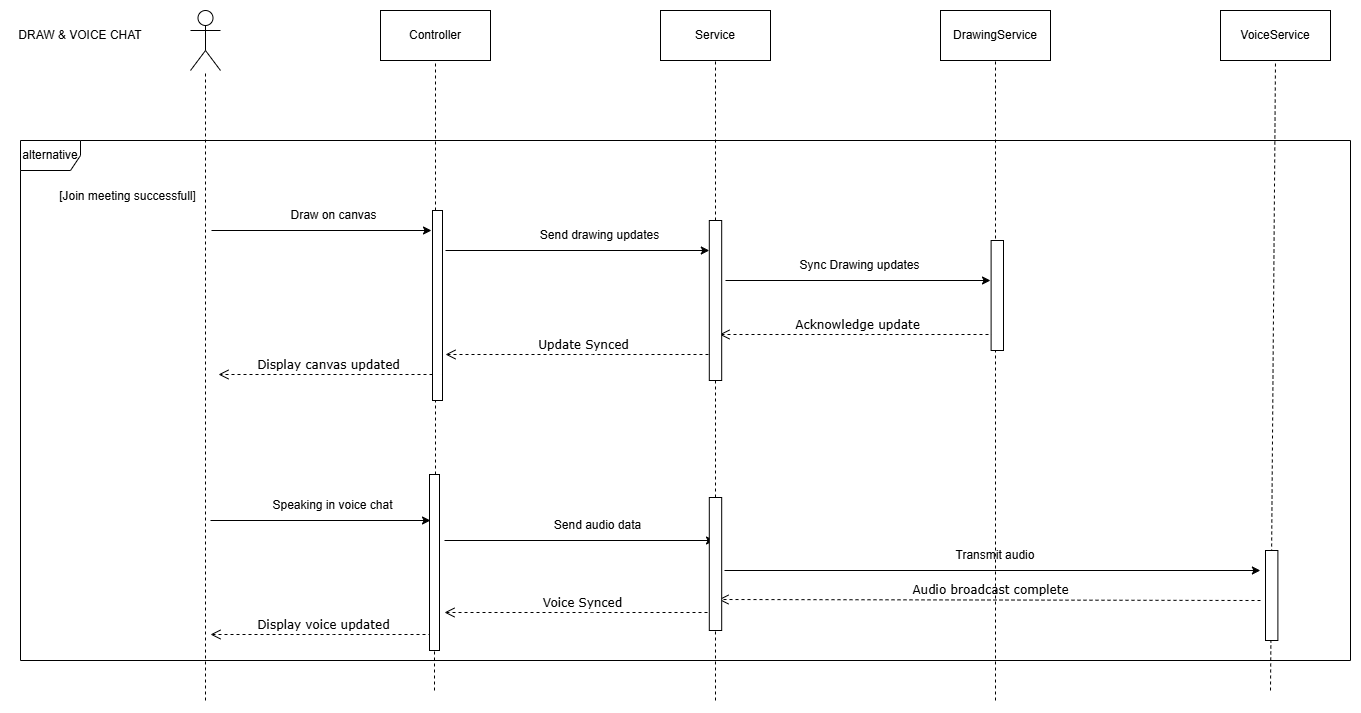

The diagram above was exported from draw.io. Its source (the exported page's mxGraphModel, read from the mxfile embedded in the PNG):
<mxGraphModel dx="2453" dy="706" grid="1" gridSize="10" guides="1" tooltips="1" connect="1" arrows="1" fold="1" page="1" pageScale="1" pageWidth="850" pageHeight="1100" math="0" shadow="0">
  <root>
    <mxCell id="0" />
    <mxCell id="1" parent="0" />
    <mxCell id="kHYl93lIHmtDCIPKCXUf-1" value="" style="shape=umlActor;verticalLabelPosition=bottom;verticalAlign=top;html=1;outlineConnect=0;" vertex="1" parent="1">
      <mxGeometry x="90" y="760" width="30" height="60" as="geometry" />
    </mxCell>
    <mxCell id="kHYl93lIHmtDCIPKCXUf-2" value="" style="endArrow=none;dashed=1;html=1;rounded=0;" edge="1" parent="1" target="kHYl93lIHmtDCIPKCXUf-1">
      <mxGeometry width="50" height="50" relative="1" as="geometry">
        <mxPoint x="105" y="1450" as="sourcePoint" />
        <mxPoint x="105" y="830" as="targetPoint" />
      </mxGeometry>
    </mxCell>
    <mxCell id="kHYl93lIHmtDCIPKCXUf-3" value="DrawingService" style="html=1;whiteSpace=wrap;" vertex="1" parent="1">
      <mxGeometry x="840" y="760" width="110" height="50" as="geometry" />
    </mxCell>
    <mxCell id="kHYl93lIHmtDCIPKCXUf-4" value="" style="endArrow=none;dashed=1;html=1;rounded=0;entryX=0.5;entryY=1;entryDx=0;entryDy=0;" edge="1" parent="1" target="kHYl93lIHmtDCIPKCXUf-3">
      <mxGeometry width="50" height="50" relative="1" as="geometry">
        <mxPoint x="895" y="1450" as="sourcePoint" />
        <mxPoint x="900" y="820" as="targetPoint" />
      </mxGeometry>
    </mxCell>
    <mxCell id="kHYl93lIHmtDCIPKCXUf-5" value="Service" style="html=1;whiteSpace=wrap;" vertex="1" parent="1">
      <mxGeometry x="560" y="760" width="110" height="50" as="geometry" />
    </mxCell>
    <mxCell id="kHYl93lIHmtDCIPKCXUf-6" value="" style="endArrow=none;dashed=1;html=1;rounded=0;entryX=0.5;entryY=1;entryDx=0;entryDy=0;" edge="1" parent="1" target="kHYl93lIHmtDCIPKCXUf-5" source="kHYl93lIHmtDCIPKCXUf-29">
      <mxGeometry width="50" height="50" relative="1" as="geometry">
        <mxPoint x="615" y="1270" as="sourcePoint" />
        <mxPoint x="620" y="820" as="targetPoint" />
      </mxGeometry>
    </mxCell>
    <mxCell id="kHYl93lIHmtDCIPKCXUf-7" value="DRAW &amp;amp; VOICE CHAT" style="text;html=1;align=center;verticalAlign=middle;whiteSpace=wrap;rounded=0;" vertex="1" parent="1">
      <mxGeometry x="-90" y="770" width="140" height="30" as="geometry" />
    </mxCell>
    <mxCell id="kHYl93lIHmtDCIPKCXUf-8" value="Controller" style="html=1;whiteSpace=wrap;" vertex="1" parent="1">
      <mxGeometry x="280" y="760" width="110" height="50" as="geometry" />
    </mxCell>
    <mxCell id="kHYl93lIHmtDCIPKCXUf-9" value="" style="endArrow=none;dashed=1;html=1;rounded=0;entryX=0.5;entryY=1;entryDx=0;entryDy=0;" edge="1" parent="1" target="kHYl93lIHmtDCIPKCXUf-8" source="kHYl93lIHmtDCIPKCXUf-52">
      <mxGeometry width="50" height="50" relative="1" as="geometry">
        <mxPoint x="340" y="1420" as="sourcePoint" />
        <mxPoint x="340" y="820" as="targetPoint" />
      </mxGeometry>
    </mxCell>
    <mxCell id="kHYl93lIHmtDCIPKCXUf-10" value="" style="group" vertex="1" connectable="0" parent="1">
      <mxGeometry x="111" y="950" width="789" height="174" as="geometry" />
    </mxCell>
    <mxCell id="kHYl93lIHmtDCIPKCXUf-11" value="" style="group" connectable="0" vertex="1" parent="kHYl93lIHmtDCIPKCXUf-10">
      <mxGeometry width="220" height="30" as="geometry" />
    </mxCell>
    <mxCell id="kHYl93lIHmtDCIPKCXUf-12" value="" style="endArrow=classic;html=1;rounded=0;" edge="1" parent="kHYl93lIHmtDCIPKCXUf-11">
      <mxGeometry width="50" height="50" relative="1" as="geometry">
        <mxPoint y="30" as="sourcePoint" />
        <mxPoint x="220" y="30" as="targetPoint" />
      </mxGeometry>
    </mxCell>
    <mxCell id="kHYl93lIHmtDCIPKCXUf-13" value="Draw on canvas" style="text;html=1;align=center;verticalAlign=middle;whiteSpace=wrap;rounded=0;" vertex="1" parent="kHYl93lIHmtDCIPKCXUf-11">
      <mxGeometry x="55" width="135" height="30" as="geometry" />
    </mxCell>
    <mxCell id="kHYl93lIHmtDCIPKCXUf-14" value="" style="group" connectable="0" vertex="1" parent="kHYl93lIHmtDCIPKCXUf-10">
      <mxGeometry x="234" y="20" width="270" height="30" as="geometry" />
    </mxCell>
    <mxCell id="kHYl93lIHmtDCIPKCXUf-15" value="" style="endArrow=classic;html=1;rounded=0;" edge="1" parent="kHYl93lIHmtDCIPKCXUf-14" target="kHYl93lIHmtDCIPKCXUf-29">
      <mxGeometry width="50" height="50" relative="1" as="geometry">
        <mxPoint y="30" as="sourcePoint" />
        <mxPoint x="270" y="30" as="targetPoint" />
      </mxGeometry>
    </mxCell>
    <mxCell id="kHYl93lIHmtDCIPKCXUf-16" value="Send drawing updates" style="text;html=1;align=center;verticalAlign=middle;whiteSpace=wrap;rounded=0;" vertex="1" parent="kHYl93lIHmtDCIPKCXUf-14">
      <mxGeometry x="67.5" width="172.5" height="30" as="geometry" />
    </mxCell>
    <mxCell id="kHYl93lIHmtDCIPKCXUf-17" value="" style="group" connectable="0" vertex="1" parent="kHYl93lIHmtDCIPKCXUf-10">
      <mxGeometry x="514" y="50" width="270" height="30" as="geometry" />
    </mxCell>
    <mxCell id="kHYl93lIHmtDCIPKCXUf-18" value="" style="endArrow=classic;html=1;rounded=0;" edge="1" parent="kHYl93lIHmtDCIPKCXUf-17">
      <mxGeometry width="50" height="50" relative="1" as="geometry">
        <mxPoint y="30" as="sourcePoint" />
        <mxPoint x="265" y="30" as="targetPoint" />
      </mxGeometry>
    </mxCell>
    <mxCell id="kHYl93lIHmtDCIPKCXUf-19" value="Sync Drawing updates" style="text;html=1;align=center;verticalAlign=middle;whiteSpace=wrap;rounded=0;" vertex="1" parent="kHYl93lIHmtDCIPKCXUf-17">
      <mxGeometry x="67.5" width="132.5" height="30" as="geometry" />
    </mxCell>
    <mxCell id="kHYl93lIHmtDCIPKCXUf-20" value="Acknowledge update" style="html=1;verticalAlign=bottom;endArrow=open;dashed=1;endSize=8;labelBackgroundColor=none;fontFamily=Verdana;fontSize=12;edgeStyle=elbowEdgeStyle;elbow=vertical;" edge="1" parent="kHYl93lIHmtDCIPKCXUf-10">
      <mxGeometry relative="1" as="geometry">
        <mxPoint x="508" y="134" as="targetPoint" />
        <Array as="points" />
        <mxPoint x="783" y="134" as="sourcePoint" />
      </mxGeometry>
    </mxCell>
    <mxCell id="kHYl93lIHmtDCIPKCXUf-21" value="Update Synced" style="html=1;verticalAlign=bottom;endArrow=open;dashed=1;endSize=8;labelBackgroundColor=none;fontFamily=Verdana;fontSize=12;edgeStyle=elbowEdgeStyle;elbow=horizontal;" edge="1" parent="kHYl93lIHmtDCIPKCXUf-10">
      <mxGeometry relative="1" as="geometry">
        <mxPoint x="234" y="154" as="targetPoint" />
        <Array as="points" />
        <mxPoint x="509" y="154" as="sourcePoint" />
      </mxGeometry>
    </mxCell>
    <mxCell id="kHYl93lIHmtDCIPKCXUf-22" value="Display canvas updated" style="html=1;verticalAlign=bottom;endArrow=open;dashed=1;endSize=8;labelBackgroundColor=none;fontFamily=Verdana;fontSize=12;edgeStyle=elbowEdgeStyle;elbow=vertical;" edge="1" parent="kHYl93lIHmtDCIPKCXUf-10">
      <mxGeometry x="0.0036" relative="1" as="geometry">
        <mxPoint x="7" y="174" as="targetPoint" />
        <Array as="points" />
        <mxPoint x="227" y="174" as="sourcePoint" />
        <mxPoint as="offset" />
      </mxGeometry>
    </mxCell>
    <mxCell id="kHYl93lIHmtDCIPKCXUf-30" value="" style="html=1;points=[[0,0,0,0,5],[0,1,0,0,-5],[1,0,0,0,5],[1,1,0,0,-5]];perimeter=orthogonalPerimeter;outlineConnect=0;targetShapes=umlLifeline;portConstraint=eastwest;newEdgeStyle={&quot;curved&quot;:0,&quot;rounded&quot;:0};" vertex="1" parent="kHYl93lIHmtDCIPKCXUf-10">
      <mxGeometry x="779.6114678899081" y="40" width="12.38532110091743" height="110" as="geometry" />
    </mxCell>
    <mxCell id="kHYl93lIHmtDCIPKCXUf-31" value="" style="html=1;points=[[0,0,0,0,5],[0,1,0,0,-5],[1,0,0,0,5],[1,1,0,0,-5]];perimeter=orthogonalPerimeter;outlineConnect=0;targetShapes=umlLifeline;portConstraint=eastwest;newEdgeStyle={&quot;curved&quot;:0,&quot;rounded&quot;:0};" vertex="1" parent="1">
      <mxGeometry x="332" y="960" width="10" height="190" as="geometry" />
    </mxCell>
    <mxCell id="kHYl93lIHmtDCIPKCXUf-32" value="VoiceService" style="html=1;whiteSpace=wrap;" vertex="1" parent="1">
      <mxGeometry x="1120" y="760" width="110" height="50" as="geometry" />
    </mxCell>
    <mxCell id="kHYl93lIHmtDCIPKCXUf-33" value="" style="endArrow=none;dashed=1;html=1;rounded=0;entryX=0.5;entryY=1;entryDx=0;entryDy=0;" edge="1" parent="1" target="kHYl93lIHmtDCIPKCXUf-32">
      <mxGeometry width="50" height="50" relative="1" as="geometry">
        <mxPoint x="1170" y="1440" as="sourcePoint" />
        <mxPoint x="1180" y="820" as="targetPoint" />
      </mxGeometry>
    </mxCell>
    <mxCell id="kHYl93lIHmtDCIPKCXUf-25" value="alternative" style="shape=umlFrame;whiteSpace=wrap;html=1;pointerEvents=0;" vertex="1" parent="1">
      <mxGeometry x="-80" y="890" width="1330" height="520" as="geometry" />
    </mxCell>
    <mxCell id="kHYl93lIHmtDCIPKCXUf-27" value="[Join meeting successfull]" style="text;html=1;align=center;verticalAlign=middle;whiteSpace=wrap;rounded=0;" vertex="1" parent="1">
      <mxGeometry x="-90" y="930" width="235.32110091743118" height="31.88" as="geometry" />
    </mxCell>
    <mxCell id="kHYl93lIHmtDCIPKCXUf-34" value="" style="endArrow=none;dashed=1;html=1;rounded=0;entryX=0.5;entryY=1;entryDx=0;entryDy=0;" edge="1" parent="1" source="kHYl93lIHmtDCIPKCXUf-54" target="kHYl93lIHmtDCIPKCXUf-29">
      <mxGeometry width="50" height="50" relative="1" as="geometry">
        <mxPoint x="615" y="1410" as="sourcePoint" />
        <mxPoint x="615" y="810" as="targetPoint" />
      </mxGeometry>
    </mxCell>
    <mxCell id="kHYl93lIHmtDCIPKCXUf-29" value="" style="html=1;points=[[0,0,0,0,5],[0,1,0,0,-5],[1,0,0,0,5],[1,1,0,0,-5]];perimeter=orthogonalPerimeter;outlineConnect=0;targetShapes=umlLifeline;portConstraint=eastwest;newEdgeStyle={&quot;curved&quot;:0,&quot;rounded&quot;:0};" vertex="1" parent="1">
      <mxGeometry x="608.8024770642202" y="970" width="12.38532110091743" height="160" as="geometry" />
    </mxCell>
    <mxCell id="kHYl93lIHmtDCIPKCXUf-35" value="" style="group" vertex="1" connectable="0" parent="1">
      <mxGeometry x="110" y="1240" width="1062.3899999999999" height="174" as="geometry" />
    </mxCell>
    <mxCell id="kHYl93lIHmtDCIPKCXUf-36" value="" style="group" connectable="0" vertex="1" parent="kHYl93lIHmtDCIPKCXUf-35">
      <mxGeometry width="220" height="30" as="geometry" />
    </mxCell>
    <mxCell id="kHYl93lIHmtDCIPKCXUf-37" value="" style="endArrow=classic;html=1;rounded=0;" edge="1" parent="kHYl93lIHmtDCIPKCXUf-36">
      <mxGeometry width="50" height="50" relative="1" as="geometry">
        <mxPoint y="30" as="sourcePoint" />
        <mxPoint x="220" y="30" as="targetPoint" />
      </mxGeometry>
    </mxCell>
    <mxCell id="kHYl93lIHmtDCIPKCXUf-38" value="Speaking in voice chat" style="text;html=1;align=center;verticalAlign=middle;whiteSpace=wrap;rounded=0;" vertex="1" parent="kHYl93lIHmtDCIPKCXUf-36">
      <mxGeometry x="55" width="135" height="30" as="geometry" />
    </mxCell>
    <mxCell id="kHYl93lIHmtDCIPKCXUf-39" value="" style="group" connectable="0" vertex="1" parent="kHYl93lIHmtDCIPKCXUf-35">
      <mxGeometry x="234" y="20" width="270" height="30" as="geometry" />
    </mxCell>
    <mxCell id="kHYl93lIHmtDCIPKCXUf-40" value="" style="endArrow=classic;html=1;rounded=0;" edge="1" parent="kHYl93lIHmtDCIPKCXUf-39">
      <mxGeometry width="50" height="50" relative="1" as="geometry">
        <mxPoint y="30" as="sourcePoint" />
        <mxPoint x="270" y="30" as="targetPoint" />
      </mxGeometry>
    </mxCell>
    <mxCell id="kHYl93lIHmtDCIPKCXUf-41" value="Send audio data" style="text;html=1;align=center;verticalAlign=middle;whiteSpace=wrap;rounded=0;" vertex="1" parent="kHYl93lIHmtDCIPKCXUf-39">
      <mxGeometry x="67.5" width="172.5" height="30" as="geometry" />
    </mxCell>
    <mxCell id="kHYl93lIHmtDCIPKCXUf-42" value="" style="group" connectable="0" vertex="1" parent="kHYl93lIHmtDCIPKCXUf-35">
      <mxGeometry x="514" y="50" width="548.39" height="100" as="geometry" />
    </mxCell>
    <mxCell id="kHYl93lIHmtDCIPKCXUf-43" value="" style="endArrow=classic;html=1;rounded=0;" edge="1" parent="kHYl93lIHmtDCIPKCXUf-42">
      <mxGeometry width="50" height="50" relative="1" as="geometry">
        <mxPoint y="30" as="sourcePoint" />
        <mxPoint x="535.8888888888889" y="30" as="targetPoint" />
      </mxGeometry>
    </mxCell>
    <mxCell id="kHYl93lIHmtDCIPKCXUf-44" value="Transmit audio" style="text;html=1;align=center;verticalAlign=middle;whiteSpace=wrap;rounded=0;" vertex="1" parent="kHYl93lIHmtDCIPKCXUf-42">
      <mxGeometry x="136.5" width="267.94444444444446" height="30" as="geometry" />
    </mxCell>
    <mxCell id="kHYl93lIHmtDCIPKCXUf-56" value="" style="html=1;points=[[0,0,0,0,5],[0,1,0,0,-5],[1,0,0,0,5],[1,1,0,0,-5]];perimeter=orthogonalPerimeter;outlineConnect=0;targetShapes=umlLifeline;portConstraint=eastwest;newEdgeStyle={&quot;curved&quot;:0,&quot;rounded&quot;:0};" vertex="1" parent="kHYl93lIHmtDCIPKCXUf-42">
      <mxGeometry x="541" y="10" width="12.39" height="90" as="geometry" />
    </mxCell>
    <mxCell id="kHYl93lIHmtDCIPKCXUf-45" value="Audio broadcast complete" style="html=1;verticalAlign=bottom;endArrow=open;dashed=1;endSize=8;labelBackgroundColor=none;fontFamily=Verdana;fontSize=12;edgeStyle=elbowEdgeStyle;elbow=vertical;" edge="1" parent="kHYl93lIHmtDCIPKCXUf-35">
      <mxGeometry relative="1" as="geometry">
        <mxPoint x="508" y="109" as="targetPoint" />
        <Array as="points" />
        <mxPoint x="1050" y="110" as="sourcePoint" />
      </mxGeometry>
    </mxCell>
    <mxCell id="kHYl93lIHmtDCIPKCXUf-46" value="Voice Synced" style="html=1;verticalAlign=bottom;endArrow=open;dashed=1;endSize=8;labelBackgroundColor=none;fontFamily=Verdana;fontSize=12;edgeStyle=elbowEdgeStyle;elbow=horizontal;" edge="1" parent="kHYl93lIHmtDCIPKCXUf-35">
      <mxGeometry relative="1" as="geometry">
        <mxPoint x="234" y="122" as="targetPoint" />
        <Array as="points" />
        <mxPoint x="509" y="122" as="sourcePoint" />
      </mxGeometry>
    </mxCell>
    <mxCell id="kHYl93lIHmtDCIPKCXUf-47" value="Display voice updated" style="html=1;verticalAlign=bottom;endArrow=open;dashed=1;endSize=8;labelBackgroundColor=none;fontFamily=Verdana;fontSize=12;edgeStyle=elbowEdgeStyle;elbow=vertical;" edge="1" parent="kHYl93lIHmtDCIPKCXUf-35">
      <mxGeometry x="0.0036" relative="1" as="geometry">
        <mxPoint y="144" as="targetPoint" />
        <Array as="points" />
        <mxPoint x="227" y="144" as="sourcePoint" />
        <mxPoint as="offset" />
      </mxGeometry>
    </mxCell>
    <mxCell id="kHYl93lIHmtDCIPKCXUf-53" value="" style="endArrow=none;dashed=1;html=1;rounded=0;entryX=0.5;entryY=1;entryDx=0;entryDy=0;" edge="1" parent="1" target="kHYl93lIHmtDCIPKCXUf-52">
      <mxGeometry width="50" height="50" relative="1" as="geometry">
        <mxPoint x="334" y="1440" as="sourcePoint" />
        <mxPoint x="335" y="810" as="targetPoint" />
      </mxGeometry>
    </mxCell>
    <mxCell id="kHYl93lIHmtDCIPKCXUf-52" value="" style="html=1;points=[[0,0,0,0,5],[0,1,0,0,-5],[1,0,0,0,5],[1,1,0,0,-5]];perimeter=orthogonalPerimeter;outlineConnect=0;targetShapes=umlLifeline;portConstraint=eastwest;newEdgeStyle={&quot;curved&quot;:0,&quot;rounded&quot;:0};" vertex="1" parent="1">
      <mxGeometry x="329" y="1224" width="10" height="176" as="geometry" />
    </mxCell>
    <mxCell id="kHYl93lIHmtDCIPKCXUf-55" value="" style="endArrow=none;dashed=1;html=1;rounded=0;entryX=0.5;entryY=1;entryDx=0;entryDy=0;" edge="1" parent="1" target="kHYl93lIHmtDCIPKCXUf-54">
      <mxGeometry width="50" height="50" relative="1" as="geometry">
        <mxPoint x="615" y="1450" as="sourcePoint" />
        <mxPoint x="615" y="1130" as="targetPoint" />
      </mxGeometry>
    </mxCell>
    <mxCell id="kHYl93lIHmtDCIPKCXUf-54" value="" style="html=1;points=[[0,0,0,0,5],[0,1,0,0,-5],[1,0,0,0,5],[1,1,0,0,-5]];perimeter=orthogonalPerimeter;outlineConnect=0;targetShapes=umlLifeline;portConstraint=eastwest;newEdgeStyle={&quot;curved&quot;:0,&quot;rounded&quot;:0};" vertex="1" parent="1">
      <mxGeometry x="608.8" y="1247" width="12.39" height="133" as="geometry" />
    </mxCell>
  </root>
</mxGraphModel>